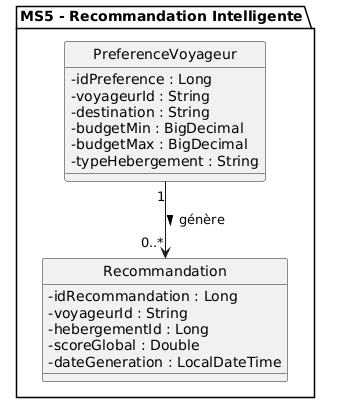

The diagram above was rendered by PlantUML. Its source (embedded in the PNG):
@startuml
skinparam classAttributeIconSize 0
skinparam backgroundColor white
skinparam style strictuml

package "MS5 - Recommandation Intelligente" {

    class PreferenceVoyageur {
        - idPreference : Long
        - voyageurId : String
        - destination : String
        - budgetMin : BigDecimal
        - budgetMax : BigDecimal
        - typeHebergement : String
    }

    class Recommandation {
        - idRecommandation : Long
        - voyageurId : String
        - hebergementId : Long
        - scoreGlobal : Double
        - dateGeneration : LocalDateTime
    }

    PreferenceVoyageur "1" --> "0..*" Recommandation : génère >
}
@enduml